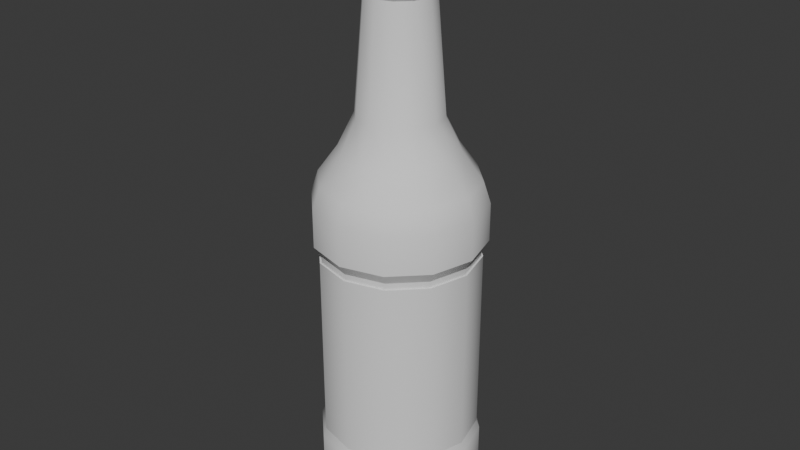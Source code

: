# Source: Bottle_TypeC.blend  (saved by Blender 5.2.44; exported with 4.5.12 LTS)
import bpy
from mathutils import Matrix  # noqa: F401  (used for matrix-valued properties, if any)

bpy.ops.wm.read_factory_settings(use_empty=True)
scene = bpy.context.scene
scene.name = 'Scene'

# ---- collections
col_collection = bpy.data.collections.new('Collection'); scene.collection.children.link(col_collection)

# ---- world
world_world = bpy.data.worlds.new('World'); scene.world = world_world
world_world.use_nodes = True; world_world.node_tree.nodes.clear()
_N = world_world.node_tree.nodes; _L = world_world.node_tree.links
n0 = _N.new('ShaderNodeOutputWorld'); n0.name = 'World Output'; n0.location = (200, 100)
n1 = _N.new('ShaderNodeBackground'); n1.name = 'Background'; n1.location = (-200, 100)
n1.inputs[0].default_value = (0.05088, 0.05088, 0.05088, 1.0)
_L.new(n1.outputs[0], n0.inputs[0])
n0.is_active_output = True
world_world.color = (0.05088, 0.05088, 0.05088)
world_world.sun_shadow_jitter_overblur = 0.0

# ---- meshes
me_cylinder_002 = bpy.data.meshes.new('Cylinder.002')
me_cylinder_002.from_pydata([(-0.4736, 0.8202, 0.6034), (-0.8202, 0.4736, 0.6034), (0.866, 0.5, 3.105), (-0.9471, -1.215e-07, 0.6034), (-0.8202, -0.4736, 0.6034), (0.5, -0.866, 3.105), (-0.4736, -0.8202, 0.6034), (-0.5, -0.866, 3.105), (-0.866, -0.5, 3.105), (1.018e-08, -0.9471, 0.6034), (-0.866, 0.5, 3.105), (-0.5, 0.866, 3.105), (1.826e-08, 0.8085, 4.01), (1.081e-08, 1.0, 3.825), (1.221e-08, 0.9439, 3.956), (0.4043, 0.7002, 4.01), (0.5, 0.866, 3.825), (0.472, 0.8175, 3.956), (0.7002, 0.4043, 4.01), (0.866, 0.5, 3.825), (0.8175, 0.472, 3.956), (0.8085, -2.187e-07, 4.01), (1.0, -2.112e-07, 3.825), (0.9439, -2.126e-07, 3.956), (0.7002, -0.4043, 4.01), (0.866, -0.5, 3.825), (0.8175, -0.472, 3.956), (0.4043, -0.7002, 4.01), (0.5, -0.866, 3.825), (0.472, -0.8175, 3.956), (3.36e-09, -0.8085, 4.01), (1.081e-08, -1.0, 3.825), (9.414e-09, -0.9439, 3.956), (-0.4043, -0.7002, 4.01), (-0.5, -0.866, 3.825), (-0.472, -0.8175, 3.956), (-0.7002, -0.4043, 4.01), (-0.866, -0.5, 3.825), (-0.8175, -0.472, 3.956), (-0.8085, -2.038e-07, 4.01), (-1.0, -2.112e-07, 3.825), (-0.9439, -2.098e-07, 3.956), (-0.7002, 0.4043, 4.01), (-0.866, 0.5, 3.825), (-0.8175, 0.472, 3.956), (-0.4043, 0.7002, 4.01), (-0.5, 0.866, 3.825), (-0.472, 0.8175, 3.956), (1.195e-08, 0.9471, 2.997), (1.08e-08, 1.0, 3.105), (0.5, 0.866, 3.105), (0.4736, 0.8202, 2.997), (0.4736, -0.8202, 0.6034), (0.8202, 0.4736, 2.997), (1.0, -2.112e-07, 3.105), (0.9471, -1.215e-07, 2.997), (0.866, -0.5, 3.105), (0.8202, -0.4736, 2.997), (0.8202, -0.4736, 0.6034), (0.4736, -0.8202, 2.997), (1.08e-08, -1.0, 3.105), (1.195e-08, -0.9471, 2.997), (0.9471, -1.215e-07, 0.6034), (-0.4736, -0.8202, 2.997), (0.8202, 0.4736, 0.6034), (-0.8202, -0.4736, 2.997), (-1.0, -2.112e-07, 3.105), (-0.9471, -1.215e-07, 2.997), (1.018e-08, 0.9471, 0.6034), (-0.8202, 0.4736, 2.997), (0.4736, 0.8202, 0.6034), (-0.4736, 0.8202, 2.997), (1.541e-08, 1.031, 0.4723), (-0.5153, 0.8925, 0.4723), (-0.8925, 0.5153, 0.4723), (-1.031, -9.597e-08, 0.4723), (-0.8925, -0.5153, 0.4723), (-0.5153, -0.8925, 0.4723), (1.541e-08, -1.031, 0.4723), (0.5153, -0.8925, 0.4723), (0.8925, -0.5153, 0.4723), (1.031, -9.597e-08, 0.4723), (0.8925, 0.5153, 0.4723), (0.5153, 0.8925, 0.4723), (0.2557, 0.4429, -0.996), (0.4429, 0.2557, -0.996), (0.5114, 1.312e-07, -0.996), (0.4429, -0.2557, -0.996), (0.2557, -0.4429, -0.996), (-8.937e-09, -0.5114, -0.996), (-0.2557, -0.4429, -0.996), (-0.4429, -0.2557, -0.996), (-0.5114, 1.234e-07, -0.996), (-0.4429, 0.2557, -0.996), (-0.2557, 0.4429, -0.996), (-3.246e-08, 0.5114, -0.996), (1.053e-08, 0.7105, -0.5837), (-0.2025, 0.3507, -2.356), (-0.3552, 0.6153, -0.5837), (-1.186e-07, 0.4049, -2.356), (-0.6153, 0.3552, -0.5837), (-0.4049, 5.37e-08, -2.356), (-0.7105, 5.629e-08, -0.5837), (-0.3507, 0.2025, -2.356), (-0.6153, -0.3552, -0.5837), (-0.2025, -0.3507, -2.356), (-0.3552, -0.6153, -0.5837), (-0.3507, -0.2025, -2.356), (4.322e-08, -0.7105, -0.5837), (0.2025, -0.3507, -2.356), (0.3552, -0.6153, -0.5837), (-9.998e-08, -0.4049, -2.356), (0.6153, -0.3552, -0.5837), (0.4049, 5.991e-08, -2.356), (0.7105, 6.719e-08, -0.5837), (0.3507, -0.2025, -2.356), (0.6153, 0.3552, -0.5837), (0.2025, 0.3507, -2.356), (0.3552, 0.6153, -0.5837), (0.3507, 0.2025, -2.356), (0.2223, -0.3851, -2.414), (0.3851, -0.2223, -2.414), (-0.2223, 0.3851, -2.414), (-0.3851, 0.2223, -2.414), (0.4447, 1.721e-07, -2.414), (0.3851, 0.2223, -2.414), (-0.4447, 1.653e-07, -2.414), (-0.3851, -0.2223, -2.414), (-0.2223, -0.3851, -2.414), (-9.207e-08, -0.4447, -2.414), (-1.125e-07, 0.4447, -2.414), (0.2223, 0.3851, -2.414), (0.1697, -0.294, -2.909), (0.294, -0.1697, -2.909), (-0.1697, 0.294, -2.909), (-0.294, 0.1697, -2.909), (0.3394, 1.943e-07, -2.909), (0.294, 0.1697, -2.909), (-0.3394, 1.891e-07, -2.909), (-0.294, -0.1697, -2.909), (-0.1697, -0.294, -2.909), (-4.546e-09, -0.3394, -2.909), (-2.016e-08, 0.3394, -2.909), (0.1697, 0.294, -2.909), (0.2032, -0.352, -2.967), (0.352, -0.2032, -2.967), (-0.2032, 0.352, -2.967), (-0.352, 0.2032, -2.967), (0.4065, 2.744e-07, -2.967), (0.352, 0.2032, -2.967), (-0.4065, 2.681e-07, -2.967), (-0.352, -0.2032, -2.967), (-0.2032, -0.352, -2.967), (2.868e-08, -0.4065, -2.967), (9.979e-09, 0.4065, -2.967), (0.2032, 0.352, -2.967), (0.2032, -0.352, -3.219), (0.352, -0.2032, -3.219), (-0.2032, 0.352, -3.219), (-0.352, 0.2032, -3.219), (0.4065, 2.744e-07, -3.219), (0.352, 0.2032, -3.219), (-0.4065, 2.681e-07, -3.219), (-0.352, -0.2032, -3.219), (-0.2032, -0.352, -3.219), (5.901e-08, -0.4065, -3.219), (4.031e-08, 0.4065, -3.219), (0.2032, 0.352, -3.219), (0.1739, -0.3011, -3.277), (0.3011, -0.1739, -3.277), (-0.1739, 0.3011, -3.277), (-0.3011, 0.1739, -3.277), (0.3477, 2.731e-07, -3.277), (0.3011, 0.1739, -3.277), (-0.3477, 2.678e-07, -3.277), (-0.3011, -0.1739, -3.277), (-0.1739, -0.3011, -3.277), (5.087e-08, -0.3477, -3.277), (3.487e-08, 0.3477, -3.277), (0.1739, 0.3011, -3.277), (1.541e-08, 1.031, 0.004984), (1.414e-08, 0.947, -0.2537), (-0.4735, 0.8201, -0.2537), (-0.5153, 0.8925, 0.004984), (-0.8201, 0.4735, -0.2537), (-0.8925, 0.5153, 0.004984), (-0.947, -5.618e-08, -0.2537), (-1.031, -9.597e-08, 0.004984), (-0.8201, -0.4735, -0.2537), (-0.8925, -0.5153, 0.004984), (-0.4735, -0.8201, -0.2537), (-0.5153, -0.8925, 0.004984), (2.268e-08, -0.947, -0.2537), (1.541e-08, -1.031, 0.004984), (0.4735, -0.8201, -0.2537), (0.5153, -0.8925, 0.004984), (0.8201, -0.4735, -0.2537), (0.8925, -0.5153, 0.004984), (0.947, -5.334e-08, -0.2537), (1.031, -9.597e-08, 0.004984), (0.8201, 0.4735, -0.2537), (0.8925, 0.5153, 0.004984), (0.4735, 0.8201, -0.2537), (0.5153, 0.8925, 0.004984), (8.756e-09, -0.9641, 2.996), (9.421e-09, -0.9671, 0.6808), (-0.4821, -0.835, 2.996), (-0.4836, -0.8375, 0.6808), (-0.835, -0.4821, 2.996), (-0.8375, -0.4836, 0.6808), (-0.9641, -1.914e-07, 2.996), (-0.9671, -1.119e-07, 0.6808), (-0.835, 0.4821, 2.996), (-0.8375, 0.4836, 0.6808), (-0.4821, 0.835, 2.996), (-0.4836, 0.8375, 0.6808), (8.756e-09, 0.9641, 2.996), (9.421e-09, 0.9671, 0.6808), (0.4821, 0.835, 2.996), (0.4836, 0.8375, 0.6808), (0.835, 0.4821, 2.996), (0.8375, 0.4836, 0.6808), (0.9641, -1.914e-07, 2.996), (0.9671, -1.119e-07, 0.6808), (0.835, -0.4821, 2.996), (0.8375, -0.4836, 0.6808), (0.4821, -0.835, 2.996), (0.4836, -0.8375, 0.6808), (8.41e-09, -0.9204, 2.995), (9.048e-09, -0.9233, 0.6811), (-0.4602, -0.7971, 2.995), (-0.4616, -0.7996, 0.6811), (-0.7971, -0.4602, 2.995), (-0.7996, -0.4616, 0.6811), (-0.9204, -1.904e-07, 2.995), (-0.9233, -1.145e-07, 0.6811), (-0.7971, 0.4602, 2.995), (-0.7996, 0.4616, 0.6811), (-0.4602, 0.7971, 2.995), (-0.4616, 0.7996, 0.6811), (8.41e-09, 0.9204, 2.995), (9.048e-09, 0.9233, 0.6811), (0.4602, 0.7971, 2.995), (0.4616, 0.7996, 0.6811), (0.7971, 0.4602, 2.995), (0.7996, 0.4616, 0.6811), (0.9204, -1.904e-07, 2.995), (0.9233, -1.145e-07, 0.6811), (0.7971, -0.4602, 2.995), (0.7996, -0.4616, 0.6811), (0.4602, -0.7971, 2.995), (0.4616, -0.7996, 0.6811)], [], [(16, 13, 14, 17), (17, 14, 12, 15), (19, 16, 17, 20), (20, 17, 15, 18), (22, 19, 20, 23), (23, 20, 18, 21), (25, 22, 23, 26), (26, 23, 21, 24), (28, 25, 26, 29), (29, 26, 24, 27), (31, 28, 29, 32), (32, 29, 27, 30), (34, 31, 32, 35), (35, 32, 30, 33), (37, 34, 35, 38), (38, 35, 33, 36), (40, 37, 38, 41), (41, 38, 36, 39), (43, 40, 41, 44), (44, 41, 39, 42), (46, 43, 44, 47), (47, 44, 42, 45), (13, 46, 47, 14), (14, 47, 45, 12), (15, 12, 45, 42, 39, 36, 33, 30, 27, 24, 21, 18), (49, 13, 16, 50), (11, 46, 13, 49), (50, 16, 19, 2), (2, 19, 22, 54), (54, 22, 25, 56), (56, 25, 28, 5), (5, 28, 31, 60), (60, 31, 34, 7), (7, 34, 37, 8), (8, 37, 40, 66), (66, 40, 43, 10), (10, 43, 46, 11), (49, 50, 51, 48), (50, 2, 53, 51), (2, 54, 55, 53), (54, 56, 57, 55), (56, 5, 59, 57), (5, 60, 61, 59), (60, 7, 63, 61), (7, 8, 65, 63), (8, 66, 67, 65), (66, 10, 69, 67), (10, 11, 71, 69), (11, 49, 48, 71), (53, 55, 62, 64), (69, 71, 0, 1), (55, 57, 58, 62), (57, 59, 52, 58), (59, 61, 9, 52), (71, 48, 68, 0), (61, 63, 6, 9), (63, 65, 4, 6), (65, 67, 3, 4), (48, 51, 70, 68), (67, 69, 1, 3), (51, 53, 64, 70), (3, 1, 74, 75), (108, 106, 90, 89), (64, 62, 81, 82), (52, 9, 78, 79), (4, 3, 75, 76), (70, 64, 82, 83), (0, 68, 72, 73), (58, 52, 79, 80), (6, 4, 76, 77), (68, 70, 83, 72), (1, 0, 73, 74), (62, 58, 80, 81), (9, 6, 77, 78), (102, 100, 93, 92), (106, 104, 91, 90), (85, 86, 113, 119), (98, 96, 95, 94), (100, 98, 94, 93), (104, 102, 92, 91), (112, 110, 88, 87), (116, 114, 86, 85), (96, 118, 84, 95), (118, 116, 85, 84), (110, 108, 89, 88), (95, 84, 117, 99), (84, 85, 119, 117), (87, 88, 109, 115), (90, 91, 107, 105), (91, 92, 101, 107), (93, 94, 97, 103), (88, 89, 111, 109), (89, 90, 105, 111), (94, 95, 99, 97), (86, 87, 115, 113), (99, 117, 131, 130), (92, 93, 103, 101), (114, 112, 87, 86), (126, 123, 135, 138), (111, 105, 128, 129), (119, 113, 124, 125), (117, 119, 125, 131), (103, 97, 122, 123), (109, 111, 129, 120), (101, 103, 123, 126), (97, 99, 130, 122), (107, 101, 126, 127), (115, 109, 120, 121), (113, 115, 121, 124), (105, 107, 127, 128), (133, 132, 144, 145), (129, 128, 140, 141), (131, 125, 137, 143), (123, 122, 134, 135), (128, 127, 139, 140), (122, 130, 142, 134), (125, 124, 136, 137), (120, 129, 141, 132), (130, 131, 143, 142), (127, 126, 138, 139), (124, 121, 133, 136), (121, 120, 132, 133), (148, 145, 157, 160), (138, 135, 147, 150), (141, 140, 152, 153), (143, 137, 149, 155), (135, 134, 146, 147), (140, 139, 151, 152), (134, 142, 154, 146), (137, 136, 148, 149), (132, 141, 153, 144), (142, 143, 155, 154), (139, 138, 150, 151), (136, 133, 145, 148), (163, 162, 174, 175), (145, 144, 156, 157), (150, 147, 159, 162), (153, 152, 164, 165), (155, 149, 161, 167), (147, 146, 158, 159), (152, 151, 163, 164), (146, 154, 166, 158), (149, 148, 160, 161), (144, 153, 165, 156), (154, 155, 167, 166), (151, 150, 162, 163), (160, 157, 169, 172), (157, 156, 168, 169), (162, 159, 171, 174), (165, 164, 176, 177), (167, 161, 173, 179), (159, 158, 170, 171), (164, 163, 175, 176), (158, 166, 178, 170), (161, 160, 172, 173), (156, 165, 177, 168), (166, 167, 179, 178), (183, 180, 181, 182), (185, 183, 182, 184), (187, 185, 184, 186), (189, 187, 186, 188), (191, 189, 188, 190), (193, 191, 190, 192), (195, 193, 192, 194), (197, 195, 194, 196), (199, 197, 196, 198), (201, 199, 198, 200), (203, 201, 200, 202), (180, 203, 202, 181), (98, 182, 181, 96), (73, 72, 180, 183), (96, 181, 202, 118), (72, 83, 203, 180), (74, 73, 183, 185), (100, 184, 182, 98), (102, 186, 184, 100), (75, 74, 185, 187), (104, 188, 186, 102), (76, 75, 187, 189), (106, 190, 188, 104), (77, 76, 189, 191), (108, 192, 190, 106), (78, 77, 191, 193), (110, 194, 192, 108), (79, 78, 193, 195), (112, 196, 194, 110), (80, 79, 195, 197), (114, 198, 196, 112), (81, 80, 197, 199), (116, 200, 198, 114), (82, 81, 199, 201), (118, 202, 200, 116), (83, 82, 201, 203), (204, 206, 207, 205), (206, 208, 209, 207), (208, 210, 211, 209), (210, 212, 213, 211), (212, 214, 215, 213), (214, 216, 217, 215), (216, 218, 219, 217), (218, 220, 221, 219), (220, 222, 223, 221), (222, 224, 225, 223), (224, 226, 227, 225), (226, 204, 205, 227), (213, 215, 239, 237), (223, 225, 249, 247), (210, 208, 232, 234), (220, 218, 242, 244), (206, 204, 228, 230), (209, 211, 235, 233), (219, 221, 245, 243), (205, 207, 231, 229), (216, 214, 238, 240), (226, 224, 248, 250), (215, 217, 241, 239), (225, 227, 251, 249), (212, 210, 234, 236), (222, 220, 244, 246), (211, 213, 237, 235), (221, 223, 247, 245), (208, 206, 230, 232), (218, 216, 240, 242), (204, 226, 250, 228), (207, 209, 233, 231), (217, 219, 243, 241), (227, 205, 229, 251), (214, 212, 236, 238), (224, 222, 246, 248)])
me_cylinder_002.polygons.foreach_set('use_smooth', [True] * 229)
_k = set([(0, 1), (0, 68), (1, 3), (3, 4), (4, 6), (6, 9), (9, 52), (14, 17), (14, 47), (17, 20), (20, 23), (23, 26), (26, 29), (29, 32), (32, 35), (35, 38), (38, 41), (41, 44), (44, 47), (52, 58), (58, 62), (62, 64), (64, 70), (68, 70), (72, 73), (72, 83), (73, 74), (74, 75), (75, 76), (76, 77), (77, 78), (78, 79), (79, 80), (80, 81), (81, 82), (82, 83), (97, 99), (97, 103), (99, 117), (101, 103), (101, 107), (105, 107), (105, 111), (109, 111), (109, 115), (113, 115), (113, 119), (117, 119), (120, 121), (120, 129), (121, 124), (122, 123), (122, 130), (123, 126), (124, 125), (125, 131), (126, 127), (127, 128), (128, 129), (130, 131), (132, 133), (132, 141), (133, 136), (134, 135), (134, 142), (135, 138), (136, 137), (137, 143), (138, 139), (139, 140), (140, 141), (142, 143), (144, 145), (144, 153), (145, 148), (146, 147), (146, 154), (147, 150), (148, 149), (149, 155), (150, 151), (151, 152), (152, 153), (154, 155), (156, 157), (156, 165), (157, 160), (158, 159), (158, 166), (159, 162), (160, 161), (161, 167), (162, 163), (163, 164), (164, 165), (166, 167), (204, 206), (204, 226), (205, 207), (205, 227), (206, 208), (207, 209), (208, 210), (209, 211), (210, 212), (211, 213), (212, 214), (213, 215), (214, 216), (215, 217), (216, 218), (217, 219), (218, 220), (219, 221), (220, 222), (221, 223), (222, 224), (223, 225), (224, 226), (225, 227)])
me_cylinder_002.attributes.new('sharp_edge', 'BOOLEAN', 'EDGE').data.foreach_set('value', [ (min(e.vertices), max(e.vertices)) in _k for e in me_cylinder_002.edges])
_uv = me_cylinder_002.uv_layers.new(name='UVMap')
_uv.uv.foreach_set('vector', [0.9167, 0.9538, 1.0, 0.9538, 0.9977, 1.0, 0.9167, 1.0, 0.3695, 0.4571, 0.25, 0.4891, 0.25, 0.444, 0.347, 0.4181, 0.8333, 0.9538, 0.9167, 0.9538, 0.9167, 1.0, 0.8333, 1.0, 0.4571, 0.3695, 0.3695, 0.4571, 0.347, 0.4181, 0.4181, 0.347, 0.75, 0.9538, 0.8333, 0.9538, 0.8333, 1.0, 0.75, 1.0, 0.4891, 0.25, 0.4571, 0.3695, 0.4181, 0.347, 0.444, 0.25, 0.6667, 0.9538, 0.75, 0.9538, 0.75, 1.0, 0.6667, 1.0, 0.4571, 0.1305, 0.4891, 0.25, 0.444, 0.25, 0.4181, 0.153, 0.5833, 0.9538, 0.6667, 0.9538, 0.6667, 1.0, 0.5833, 1.0, 0.3695, 0.04293, 0.4571, 0.1305, 0.4181, 0.153, 0.347, 0.08195, 0.5, 0.9538, 0.5833, 0.9538, 0.5833, 1.0, 0.5, 1.0, 0.25, 0.0109, 0.3695, 0.04293, 0.347, 0.08195, 0.25, 0.05595, 0.4167, 0.9538, 0.5, 0.9538, 0.5, 1.0, 0.4167, 1.0, 0.1305, 0.04293, 0.25, 0.0109, 0.25, 0.05595, 0.153, 0.08195, 0.3333, 0.9538, 0.4167, 0.9538, 0.4167, 1.0, 0.3333, 1.0, 0.04293, 0.1305, 0.1305, 0.04293, 0.153, 0.08195, 0.08195, 0.153, 0.25, 0.9538, 0.3333, 0.9538, 0.3333, 1.0, 0.25, 1.0, 0.0109, 0.25, 0.04293, 0.1305, 0.08195, 0.153, 0.05595, 0.25, 0.1667, 0.9538, 0.25, 0.9538, 0.25, 1.0, 0.1667, 1.0, 0.04293, 0.3695, 0.0109, 0.25, 0.05595, 0.25, 0.08195, 0.347, 0.08333, 0.9538, 0.1667, 0.9538, 0.1667, 1.0, 0.08333, 1.0, 0.1305, 0.4571, 0.04293, 0.3695, 0.08195, 0.347, 0.153, 0.4181, 7.451e-08, 0.9538, 0.08333, 0.9538, 0.08333, 1.0, 0.002337, 1.0, 0.25, 0.4891, 0.1305, 0.4571, 0.153, 0.4181, 0.25, 0.444, 0.347, 0.4181, 0.25, 0.444, 0.153, 0.4181, 0.08195, 0.347, 0.05595, 0.25, 0.08195, 0.153, 0.153, 0.08195, 0.25, 0.05595, 0.347, 0.08195, 0.4181, 0.153, 0.444, 0.25, 0.4181, 0.347, 1.0, 0.5, 1.0, 0.9538, 0.9167, 0.9538, 0.9167, 0.5, 0.08333, 0.5, 0.08333, 0.9538, 7.451e-08, 0.9538, 7.451e-08, 0.5, 0.9167, 0.5, 0.9167, 0.9538, 0.8333, 0.9538, 0.8333, 0.5, 0.8333, 0.5, 0.8333, 0.9538, 0.75, 0.9538, 0.75, 0.5, 0.75, 0.5, 0.75, 0.9538, 0.6667, 0.9538, 0.6667, 0.5, 0.6667, 0.5, 0.6667, 0.9538, 0.5833, 0.9538, 0.5833, 0.5, 0.5833, 0.5, 0.5833, 0.9538, 0.5, 0.9538, 0.5, 0.5, 0.5, 0.5, 0.5, 0.9538, 0.4167, 0.9538, 0.4167, 0.5, 0.4167, 0.5, 0.4167, 0.9538, 0.3333, 0.9538, 0.3333, 0.5, 0.3333, 0.5, 0.3333, 0.9538, 0.25, 0.9538, 0.25, 0.5, 0.25, 0.5, 0.25, 0.9538, 0.1667, 0.9538, 0.1667, 0.5, 0.1667, 0.5, 0.1667, 0.9538, 0.08333, 0.9538, 0.08333, 0.5, 0.75, 0.49, 0.87, 0.4578, 0.8457, 0.4157, 0.75, 0.4413, 0.87, 0.4578, 0.9578, 0.37, 0.9157, 0.3457, 0.8457, 0.4157, 0.9578, 0.37, 0.99, 0.25, 0.9413, 0.25, 0.9157, 0.3457, 0.99, 0.25, 0.9578, 0.13, 0.9157, 0.1543, 0.9413, 0.25, 0.9578, 0.13, 0.87, 0.04215, 0.8457, 0.08433, 0.9157, 0.1543, 0.87, 0.04215, 0.75, 0.01, 0.75, 0.0587, 0.8457, 0.08433, 0.75, 0.01, 0.63, 0.04215, 0.6543, 0.08433, 0.75, 0.0587, 0.63, 0.04215, 0.5422, 0.13, 0.5843, 0.1543, 0.6543, 0.08433, 0.5422, 0.13, 0.51, 0.25, 0.5587, 0.25, 0.5843, 0.1543, 0.51, 0.25, 0.5422, 0.37, 0.5843, 0.3457, 0.5587, 0.25, 0.5422, 0.37, 0.63, 0.4578, 0.6543, 0.4157, 0.5843, 0.3457, 0.63, 0.4578, 0.75, 0.49, 0.75, 0.4413, 0.6543, 0.4157, 0.9157, 0.3457, 0.9413, 0.25, 0.9413, 0.25, 0.9157, 0.3457, 0.5843, 0.3457, 0.6543, 0.4157, 0.6543, 0.4157, 0.5843, 0.3457, 0.9413, 0.25, 0.9157, 0.1543, 0.9157, 0.1543, 0.9413, 0.25, 0.9157, 0.1543, 0.8457, 0.08433, 0.8457, 0.08433, 0.9157, 0.1543, 0.8457, 0.08433, 0.75, 0.0587, 0.75, 0.0587, 0.8457, 0.08433, 0.6543, 0.4157, 0.75, 0.4413, 0.75, 0.4413, 0.6543, 0.4157, 0.75, 0.0587, 0.6543, 0.08433, 0.6543, 0.08433, 0.75, 0.0587, 0.6543, 0.08433, 0.5843, 0.1543, 0.5843, 0.1543, 0.6543, 0.08433, 0.5843, 0.1543, 0.5587, 0.25, 0.5587, 0.25, 0.5843, 0.1543, 0.75, 0.4413, 0.8457, 0.4157, 0.8457, 0.4157, 0.75, 0.4413, 0.5587, 0.25, 0.5843, 0.3457, 0.5843, 0.3457, 0.5587, 0.25, 0.8457, 0.4157, 0.9157, 0.3457, 0.9157, 0.3457, 0.8457, 0.4157, 0.5587, 0.25, 0.5843, 0.3457, 0.5843, 0.3457, 0.5587, 0.25, 0.75, 0.1552, 0.7026, 0.1679, 0.7026, 0.1679, 0.75, 0.1552, 0.9157, 0.3457, 0.9413, 0.25, 0.9413, 0.25, 0.9157, 0.3457, 0.8457, 0.08433, 0.75, 0.0587, 0.75, 0.0587, 0.8457, 0.08433, 0.5843, 0.1543, 0.5587, 0.25, 0.5587, 0.25, 0.5843, 0.1543, 0.8457, 0.4157, 0.9157, 0.3457, 0.9157, 0.3457, 0.8457, 0.4157, 0.6543, 0.4157, 0.75, 0.4413, 0.75, 0.4413, 0.6543, 0.4157, 0.9157, 0.1543, 0.8457, 0.08433, 0.8457, 0.08433, 0.9157, 0.1543, 0.6543, 0.08433, 0.5843, 0.1543, 0.5843, 0.1543, 0.6543, 0.08433, 0.75, 0.4413, 0.8457, 0.4157, 0.8457, 0.4157, 0.75, 0.4413, 0.5843, 0.3457, 0.6543, 0.4157, 0.6543, 0.4157, 0.5843, 0.3457, 0.9413, 0.25, 0.9157, 0.1543, 0.9157, 0.1543, 0.9413, 0.25, 0.75, 0.0587, 0.6543, 0.08433, 0.6543, 0.08433, 0.75, 0.0587, 0.6552, 0.25, 0.6679, 0.2974, 0.6679, 0.2974, 0.6552, 0.25, 0.7026, 0.1679, 0.6679, 0.2026, 0.6679, 0.2026, 0.7026, 0.1679, 0.8321, 0.2974, 0.8448, 0.25, 0.8448, 0.25, 0.8321, 0.2974, 0.7026, 0.3321, 0.75, 0.3448, 0.75, 0.3448, 0.7026, 0.3321, 0.6679, 0.2974, 0.7026, 0.3321, 0.7026, 0.3321, 0.6679, 0.2974, 0.6679, 0.2026, 0.6552, 0.25, 0.6552, 0.25, 0.6679, 0.2026, 0.8321, 0.2026, 0.7974, 0.1679, 0.7974, 0.1679, 0.8321, 0.2026, 0.8321, 0.2974, 0.8448, 0.25, 0.8448, 0.25, 0.8321, 0.2974, 0.75, 0.3448, 0.7974, 0.3321, 0.7974, 0.3321, 0.75, 0.3448, 0.7974, 0.3321, 0.8321, 0.2974, 0.8321, 0.2974, 0.7974, 0.3321, 0.7974, 0.1679, 0.75, 0.1552, 0.75, 0.1552, 0.7974, 0.1679, 0.75, 0.3448, 0.7974, 0.3321, 0.7974, 0.3321, 0.75, 0.3448, 0.7974, 0.3321, 0.8321, 0.2974, 0.8321, 0.2974, 0.7974, 0.3321, 0.8321, 0.2026, 0.7974, 0.1679, 0.7974, 0.1679, 0.8321, 0.2026, 0.7026, 0.1679, 0.6679, 0.2026, 0.6679, 0.2026, 0.7026, 0.1679, 0.6679, 0.2026, 0.6552, 0.25, 0.6552, 0.25, 0.6679, 0.2026, 0.6679, 0.2974, 0.7026, 0.3321, 0.7026, 0.3321, 0.6679, 0.2974, 0.7974, 0.1679, 0.75, 0.1552, 0.75, 0.1552, 0.7974, 0.1679, 0.75, 0.1552, 0.7026, 0.1679, 0.7026, 0.1679, 0.75, 0.1552, 0.7026, 0.3321, 0.75, 0.3448, 0.75, 0.3448, 0.7026, 0.3321, 0.8448, 0.25, 0.8321, 0.2026, 0.8321, 0.2026, 0.8448, 0.25, 0.75, 0.3448, 0.7974, 0.3321, 0.7974, 0.3321, 0.75, 0.3448, 0.6552, 0.25, 0.6679, 0.2974, 0.6679, 0.2974, 0.6552, 0.25, 0.8448, 0.25, 0.8321, 0.2026, 0.8321, 0.2026, 0.8448, 0.25, 0.6552, 0.25, 0.6679, 0.2974, 0.6679, 0.2974, 0.6552, 0.25, 0.75, 0.1552, 0.7026, 0.1679, 0.7026, 0.1679, 0.75, 0.1552, 0.8321, 0.2974, 0.8448, 0.25, 0.8448, 0.25, 0.8321, 0.2974, 0.7974, 0.3321, 0.8321, 0.2974, 0.8321, 0.2974, 0.7974, 0.3321, 0.6679, 0.2974, 0.7026, 0.3321, 0.7026, 0.3321, 0.6679, 0.2974, 0.7974, 0.1679, 0.75, 0.1552, 0.75, 0.1552, 0.7974, 0.1679, 0.6552, 0.25, 0.6679, 0.2974, 0.6679, 0.2974, 0.6552, 0.25, 0.7026, 0.3321, 0.75, 0.3448, 0.75, 0.3448, 0.7026, 0.3321, 0.6679, 0.2026, 0.6552, 0.25, 0.6552, 0.25, 0.6679, 0.2026, 0.8321, 0.2026, 0.7974, 0.1679, 0.7974, 0.1679, 0.8321, 0.2026, 0.8448, 0.25, 0.8321, 0.2026, 0.8321, 0.2026, 0.8448, 0.25, 0.7026, 0.1679, 0.6679, 0.2026, 0.6679, 0.2026, 0.7026, 0.1679, 0.8321, 0.2026, 0.7974, 0.1679, 0.7974, 0.1679, 0.8321, 0.2026, 0.75, 0.1552, 0.7026, 0.1679, 0.7026, 0.1679, 0.75, 0.1552, 0.7974, 0.3321, 0.8321, 0.2974, 0.8321, 0.2974, 0.7974, 0.3321, 0.6679, 0.2974, 0.7026, 0.3321, 0.7026, 0.3321, 0.6679, 0.2974, 0.7026, 0.1679, 0.6679, 0.2026, 0.6679, 0.2026, 0.7026, 0.1679, 0.7026, 0.3321, 0.75, 0.3448, 0.75, 0.3448, 0.7026, 0.3321, 0.8321, 0.2974, 0.8448, 0.25, 0.8448, 0.25, 0.8321, 0.2974, 0.7974, 0.1679, 0.75, 0.1552, 0.75, 0.1552, 0.7974, 0.1679, 0.75, 0.3448, 0.7974, 0.3321, 0.7974, 0.3321, 0.75, 0.3448, 0.6679, 0.2026, 0.6552, 0.25, 0.6552, 0.25, 0.6679, 0.2026, 0.8448, 0.25, 0.8321, 0.2026, 0.8321, 0.2026, 0.8448, 0.25, 0.8321, 0.2026, 0.7974, 0.1679, 0.7974, 0.1679, 0.8321, 0.2026, 0.8448, 0.25, 0.8321, 0.2026, 0.8321, 0.2026, 0.8448, 0.25, 0.6552, 0.25, 0.6679, 0.2974, 0.6679, 0.2974, 0.6552, 0.25, 0.75, 0.1552, 0.7026, 0.1679, 0.7026, 0.1679, 0.75, 0.1552, 0.7974, 0.3321, 0.8321, 0.2974, 0.8321, 0.2974, 0.7974, 0.3321, 0.6679, 0.2974, 0.7026, 0.3321, 0.7026, 0.3321, 0.6679, 0.2974, 0.7026, 0.1679, 0.6679, 0.2026, 0.6679, 0.2026, 0.7026, 0.1679, 0.7026, 0.3321, 0.75, 0.3448, 0.75, 0.3448, 0.7026, 0.3321, 0.8321, 0.2974, 0.8448, 0.25, 0.8448, 0.25, 0.8321, 0.2974, 0.7974, 0.1679, 0.75, 0.1552, 0.75, 0.1552, 0.7974, 0.1679, 0.75, 0.3448, 0.7974, 0.3321, 0.7974, 0.3321, 0.75, 0.3448, 0.6679, 0.2026, 0.6552, 0.25, 0.6552, 0.25, 0.6679, 0.2026, 0.8448, 0.25, 0.8321, 0.2026, 0.8321, 0.2026, 0.8448, 0.25, 0.6679, 0.2026, 0.6552, 0.25, 0.6552, 0.25, 0.6679, 0.2026, 0.8321, 0.2026, 0.7974, 0.1679, 0.7974, 0.1679, 0.8321, 0.2026, 0.6552, 0.25, 0.6679, 0.2974, 0.6679, 0.2974, 0.6552, 0.25, 0.75, 0.1552, 0.7026, 0.1679, 0.7026, 0.1679, 0.75, 0.1552, 0.7974, 0.3321, 0.8321, 0.2974, 0.8321, 0.2974, 0.7974, 0.3321, 0.6679, 0.2974, 0.7026, 0.3321, 0.7026, 0.3321, 0.6679, 0.2974, 0.7026, 0.1679, 0.6679, 0.2026, 0.6679, 0.2026, 0.7026, 0.1679, 0.7026, 0.3321, 0.75, 0.3448, 0.75, 0.3448, 0.7026, 0.3321, 0.8321, 0.2974, 0.8448, 0.25, 0.8448, 0.25, 0.8321, 0.2974, 0.7974, 0.1679, 0.75, 0.1552, 0.75, 0.1552, 0.7974, 0.1679, 0.75, 0.3448, 0.7974, 0.3321, 0.7974, 0.3321, 0.75, 0.3448, 0.6679, 0.2026, 0.6552, 0.25, 0.6552, 0.25, 0.6679, 0.2026, 0.8448, 0.25, 0.8321, 0.2026, 0.8321, 0.2026, 0.8448, 0.25, 0.8321, 0.2026, 0.7974, 0.1679, 0.7974, 0.1679, 0.8321, 0.2026, 0.6552, 0.25, 0.6679, 0.2974, 0.6679, 0.2974, 0.6552, 0.25, 0.75, 0.1552, 0.7026, 0.1679, 0.7026, 0.1679, 0.75, 0.1552, 0.7974, 0.3321, 0.8321, 0.2974, 0.8321, 0.2974, 0.7974, 0.3321, 0.6679, 0.2974, 0.7026, 0.3321, 0.7026, 0.3321, 0.6679, 0.2974, 0.7026, 0.1679, 0.6679, 0.2026, 0.6679, 0.2026, 0.7026, 0.1679, 0.7026, 0.3321, 0.75, 0.3448, 0.75, 0.3448, 0.7026, 0.3321, 0.8321, 0.2974, 0.8448, 0.25, 0.8448, 0.25, 0.8321, 0.2974, 0.7974, 0.1679, 0.75, 0.1552, 0.75, 0.1552, 0.7974, 0.1679, 0.75, 0.3448, 0.7974, 0.3321, 0.7974, 0.3321, 0.75, 0.3448, 0.6543, 0.4157, 0.75, 0.4413, 0.75, 0.4161, 0.667, 0.3938, 0.5843, 0.3457, 0.6543, 0.4157, 0.667, 0.3938, 0.6062, 0.333, 0.5587, 0.25, 0.5843, 0.3457, 0.6062, 0.333, 0.5839, 0.25, 0.5843, 0.1543, 0.5587, 0.25, 0.5839, 0.25, 0.6062, 0.167, 0.6543, 0.08433, 0.5843, 0.1543, 0.6062, 0.167, 0.667, 0.1062, 0.75, 0.0587, 0.6543, 0.08433, 0.667, 0.1062, 0.75, 0.08391, 0.8457, 0.08433, 0.75, 0.0587, 0.75, 0.08391, 0.833, 0.1062, 0.9157, 0.1543, 0.8457, 0.08433, 0.833, 0.1062, 0.8938, 0.167, 0.9413, 0.25, 0.9157, 0.1543, 0.8938, 0.167, 0.9161, 0.25, 0.9157, 0.3457, 0.9413, 0.25, 0.9161, 0.25, 0.8938, 0.333, 0.8457, 0.4157, 0.9157, 0.3457, 0.8938, 0.333, 0.833, 0.3938, 0.75, 0.4413, 0.8457, 0.4157, 0.833, 0.3938, 0.75, 0.4161, 0.7026, 0.3321, 0.667, 0.3938, 0.75, 0.4161, 0.75, 0.3448, 0.6543, 0.4157, 0.75, 0.4413, 0.75, 0.4413, 0.6543, 0.4157, 0.75, 0.3448, 0.75, 0.4161, 0.833, 0.3938, 0.7974, 0.3321, 0.75, 0.4413, 0.8457, 0.4157, 0.8457, 0.4157, 0.75, 0.4413, 0.5843, 0.3457, 0.6543, 0.4157, 0.6543, 0.4157, 0.5843, 0.3457, 0.6679, 0.2974, 0.6062, 0.333, 0.667, 0.3938, 0.7026, 0.3321, 0.6552, 0.25, 0.5839, 0.25, 0.6062, 0.333, 0.6679, 0.2974, 0.5587, 0.25, 0.5843, 0.3457, 0.5843, 0.3457, 0.5587, 0.25, 0.6679, 0.2026, 0.6062, 0.167, 0.5839, 0.25, 0.6552, 0.25, 0.5843, 0.1543, 0.5587, 0.25, 0.5587, 0.25, 0.5843, 0.1543, 0.7026, 0.1679, 0.667, 0.1062, 0.6062, 0.167, 0.6679, 0.2026, 0.6543, 0.08433, 0.5843, 0.1543, 0.5843, 0.1543, 0.6543, 0.08433, 0.75, 0.1552, 0.75, 0.08391, 0.667, 0.1062, 0.7026, 0.1679, 0.75, 0.0587, 0.6543, 0.08433, 0.6543, 0.08433, 0.75, 0.0587, 0.7974, 0.1679, 0.833, 0.1062, 0.75, 0.08391, 0.75, 0.1552, 0.8457, 0.08433, 0.75, 0.0587, 0.75, 0.0587, 0.8457, 0.08433, 0.8321, 0.2026, 0.8938, 0.167, 0.833, 0.1062, 0.7974, 0.1679, 0.9157, 0.1543, 0.8457, 0.08433, 0.8457, 0.08433, 0.9157, 0.1543, 0.8448, 0.25, 0.9161, 0.25, 0.8938, 0.167, 0.8321, 0.2026, 0.9413, 0.25, 0.9157, 0.1543, 0.9157, 0.1543, 0.9413, 0.25, 0.8321, 0.2974, 0.8938, 0.333, 0.9161, 0.25, 0.8448, 0.25, 0.9157, 0.3457, 0.9413, 0.25, 0.9413, 0.25, 0.9157, 0.3457, 0.7974, 0.3321, 0.833, 0.3938, 0.8938, 0.333, 0.8321, 0.2974, 0.8457, 0.4157, 0.9157, 0.3457, 0.9157, 0.3457, 0.8457, 0.4157, 1.0, 0.5, 0.9167, 0.5, 0.9167, 1.0, 1.0, 1.0, 0.9167, 0.5, 0.8333, 0.5, 0.8333, 1.0, 0.9167, 1.0, 0.8333, 0.5, 0.75, 0.5, 0.75, 1.0, 0.8333, 1.0, 0.75, 0.5, 0.6667, 0.5, 0.6667, 1.0, 0.75, 1.0, 0.6667, 0.5, 0.5833, 0.5, 0.5833, 1.0, 0.6667, 1.0, 0.5833, 0.5, 0.5, 0.5, 0.5, 1.0, 0.5833, 1.0, 0.5, 0.5, 0.4167, 0.5, 0.4167, 1.0, 0.5, 1.0, 0.4167, 0.5, 0.3333, 0.5, 0.3333, 1.0, 0.4167, 1.0, 0.3333, 0.5, 0.25, 0.5, 0.25, 1.0, 0.3333, 1.0, 0.25, 0.5, 0.1667, 0.5, 0.1667, 1.0, 0.25, 1.0, 0.1667, 0.5, 0.08333, 0.5, 0.08333, 1.0, 0.1667, 1.0, 0.08333, 0.5, 7.451e-08, 0.5, 7.451e-08, 1.0, 0.08333, 1.0, 0.6667, 1.0, 0.5833, 1.0, 0.5833, 1.0, 0.6667, 1.0, 0.25, 1.0, 0.1667, 1.0, 0.1667, 1.0, 0.25, 1.0, 0.75, 0.5, 0.8333, 0.5, 0.8333, 0.5, 0.75, 0.5, 0.3333, 0.5, 0.4167, 0.5, 0.4167, 0.5, 0.3333, 0.5, 0.9167, 0.5, 1.0, 0.5, 1.0, 0.5, 0.9167, 0.5, 0.8333, 1.0, 0.75, 1.0, 0.75, 1.0, 0.8333, 1.0, 0.4167, 1.0, 0.3333, 1.0, 0.3333, 1.0, 0.4167, 1.0, 1.0, 1.0, 0.9167, 1.0, 0.9167, 1.0, 1.0, 1.0, 0.5, 0.5, 0.5833, 0.5, 0.5833, 0.5, 0.5, 0.5, 0.08333, 0.5, 0.1667, 0.5, 0.1667, 0.5, 0.08333, 0.5, 0.5833, 1.0, 0.5, 1.0, 0.5, 1.0, 0.5833, 1.0, 0.1667, 1.0, 0.08333, 1.0, 0.08333, 1.0, 0.1667, 1.0, 0.6667, 0.5, 0.75, 0.5, 0.75, 0.5, 0.6667, 0.5, 0.25, 0.5, 0.3333, 0.5, 0.3333, 0.5, 0.25, 0.5, 0.75, 1.0, 0.6667, 1.0, 0.6667, 1.0, 0.75, 1.0, 0.3333, 1.0, 0.25, 1.0, 0.25, 1.0, 0.3333, 1.0, 0.8333, 0.5, 0.9167, 0.5, 0.9167, 0.5, 0.8333, 0.5, 0.4167, 0.5, 0.5, 0.5, 0.5, 0.5, 0.4167, 0.5, 7.451e-08, 0.5, 0.08333, 0.5, 0.08333, 0.5, 7.451e-08, 0.5, 0.9167, 1.0, 0.8333, 1.0, 0.8333, 1.0, 0.9167, 1.0, 0.5, 1.0, 0.4167, 1.0, 0.4167, 1.0, 0.5, 1.0, 0.08333, 1.0, 7.451e-08, 1.0, 7.451e-08, 1.0, 0.08333, 1.0, 0.5833, 0.5, 0.6667, 0.5, 0.6667, 0.5, 0.5833, 0.5, 0.1667, 0.5, 0.25, 0.5, 0.25, 0.5, 0.1667, 0.5])
me_cylinder_002.update()

# ---- objects
ob_bottle_typec_col = bpy.data.objects.new('Bottle_TypeC-col', me_cylinder_002)

# ---- transforms, parenting, visibility, modifiers, constraints
ob_bottle_typec_col.location = (0.0, 0.0, 0.1509)
ob_bottle_typec_col.scale = (-0.0377, -0.0377, -0.0377)

# ---- collection membership
col_collection.objects.link(ob_bottle_typec_col)

# ---- scene / render settings (as saved in the file)
scene.frame_start = 1; scene.frame_end = 250; scene.frame_set(1)
scene.render.engine = 'BLENDER_EEVEE_NEXT'
scene.render.bake_bias = 0.0
scene.render.bake_samples = 0
scene.render.compositor_device = 'GPU'
scene.eevee.use_volume_custom_range = False
scene.eevee.fast_gi_thickness_near = 0.1
scene.eevee.fast_gi_thickness_far = 0.0
scene.eevee.ray_tracing_options.screen_trace_thickness = 0.1
bpy.context.view_layer.update()

# ---- added for rendering (the .blend has no active camera and no usable light): camera, sun
cam_auto = bpy.data.cameras.new('AutoCamera')
cam_auto.lens = 50.0
cam_auto.sensor_width = 36.0
cam_auto.clip_end = 1000.0
ob_auto_camera = bpy.data.objects.new('AutoCamera', cam_auto)
scene.collection.objects.link(ob_auto_camera)
ob_auto_camera.location = (0.273717, -0.328461, 0.356044)
ob_auto_camera.rotation_euler = (1.09748, -7.21219e-08, 0.694738)
scene.camera = ob_auto_camera
light_auto_sun = bpy.data.lights.new('AutoSun', 'SUN')
light_auto_sun.energy = 3.0
light_auto_sun.angle = 0.0523599
ob_auto_sun = bpy.data.objects.new('AutoSun', light_auto_sun)
scene.collection.objects.link(ob_auto_sun)
ob_auto_sun.rotation_euler = (0.872665, 0.174533, 0.523599)
bpy.context.view_layer.update()
